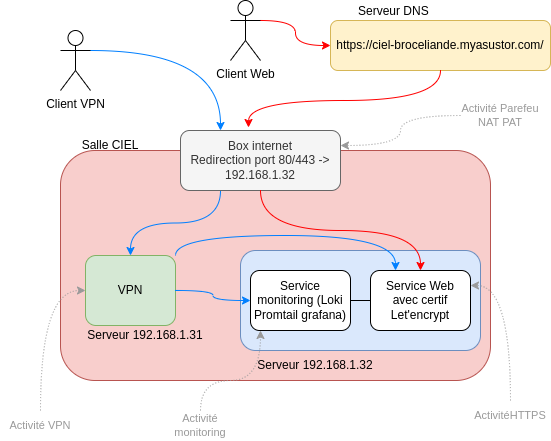

The diagram above was exported from draw.io. Its source (the exported page's mxGraphModel, read from the mxfile embedded in the PNG):
<mxGraphModel dx="1426" dy="875" grid="1" gridSize="10" guides="1" tooltips="1" connect="1" arrows="1" fold="1" page="1" pageScale="1" pageWidth="827" pageHeight="1169" math="0" shadow="0">
  <root>
    <mxCell id="0" />
    <mxCell id="1" parent="0" />
    <mxCell id="865cqsAQzJ0cCNuxNjLx-1" value="" style="rounded=1;whiteSpace=wrap;html=1;fillColor=#f8cecc;strokeColor=#b85450;" parent="1" vertex="1">
      <mxGeometry x="180" y="460" width="430" height="230" as="geometry" />
    </mxCell>
    <mxCell id="865cqsAQzJ0cCNuxNjLx-2" value="Salle CIEL" style="text;html=1;align=center;verticalAlign=middle;whiteSpace=wrap;rounded=0;" parent="1" vertex="1">
      <mxGeometry x="200" y="440" width="60" height="30" as="geometry" />
    </mxCell>
    <mxCell id="865cqsAQzJ0cCNuxNjLx-24" style="edgeStyle=orthogonalEdgeStyle;shape=connector;curved=1;rounded=0;orthogonalLoop=1;jettySize=auto;html=1;exitX=0.25;exitY=1;exitDx=0;exitDy=0;entryX=0.5;entryY=0;entryDx=0;entryDy=0;strokeColor=#007FFF;align=center;verticalAlign=middle;fontFamily=Helvetica;fontSize=11;fontColor=default;labelBackgroundColor=default;endArrow=classic;fillColor=#f8cecc;" parent="1" source="865cqsAQzJ0cCNuxNjLx-3" target="865cqsAQzJ0cCNuxNjLx-4" edge="1">
      <mxGeometry relative="1" as="geometry" />
    </mxCell>
    <mxCell id="865cqsAQzJ0cCNuxNjLx-3" value="Box internet&lt;br&gt;Redirection port 80/443 -&amp;gt; 192.168.1.32" style="rounded=1;whiteSpace=wrap;html=1;fillColor=#f5f5f5;fontColor=#333333;strokeColor=#666666;" parent="1" vertex="1">
      <mxGeometry x="300" y="440" width="160" height="60" as="geometry" />
    </mxCell>
    <mxCell id="865cqsAQzJ0cCNuxNjLx-13" value="" style="group" parent="1" vertex="1" connectable="0">
      <mxGeometry x="200" y="565" width="130" height="95" as="geometry" />
    </mxCell>
    <mxCell id="865cqsAQzJ0cCNuxNjLx-4" value="VPN" style="rounded=1;whiteSpace=wrap;html=1;fillColor=#d5e8d4;strokeColor=#82b366;" parent="865cqsAQzJ0cCNuxNjLx-13" vertex="1">
      <mxGeometry x="5" width="90" height="70" as="geometry" />
    </mxCell>
    <mxCell id="865cqsAQzJ0cCNuxNjLx-10" value="Serveur 192.168.1.31" style="text;html=1;align=center;verticalAlign=middle;whiteSpace=wrap;rounded=0;" parent="865cqsAQzJ0cCNuxNjLx-13" vertex="1">
      <mxGeometry y="65" width="130" height="30" as="geometry" />
    </mxCell>
    <mxCell id="865cqsAQzJ0cCNuxNjLx-14" value="" style="group" parent="1" vertex="1" connectable="0">
      <mxGeometry x="450" y="320" width="220" height="60" as="geometry" />
    </mxCell>
    <mxCell id="865cqsAQzJ0cCNuxNjLx-8" value="https://ciel-broceliande.myasustor.com/" style="rounded=1;whiteSpace=wrap;html=1;fillColor=#fff2cc;strokeColor=#d6b656;" parent="865cqsAQzJ0cCNuxNjLx-14" vertex="1">
      <mxGeometry y="10" width="220" height="50" as="geometry" />
    </mxCell>
    <mxCell id="865cqsAQzJ0cCNuxNjLx-11" value="Serveur DNS&amp;nbsp;" style="text;html=1;align=center;verticalAlign=middle;whiteSpace=wrap;rounded=0;" parent="865cqsAQzJ0cCNuxNjLx-14" vertex="1">
      <mxGeometry x="20" width="90" as="geometry" />
    </mxCell>
    <mxCell id="865cqsAQzJ0cCNuxNjLx-23" style="edgeStyle=orthogonalEdgeStyle;shape=connector;curved=1;rounded=0;orthogonalLoop=1;jettySize=auto;html=1;exitX=1;exitY=0.3333333333333333;exitDx=0;exitDy=0;exitPerimeter=0;entryX=0.25;entryY=0;entryDx=0;entryDy=0;strokeColor=#007FFF;align=center;verticalAlign=middle;fontFamily=Helvetica;fontSize=11;fontColor=default;labelBackgroundColor=default;endArrow=classic;fillColor=#f8cecc;" parent="1" source="865cqsAQzJ0cCNuxNjLx-15" target="865cqsAQzJ0cCNuxNjLx-3" edge="1">
      <mxGeometry relative="1" as="geometry" />
    </mxCell>
    <mxCell id="865cqsAQzJ0cCNuxNjLx-15" value="Client VPN" style="shape=umlActor;verticalLabelPosition=bottom;verticalAlign=top;html=1;outlineConnect=0;" parent="1" vertex="1">
      <mxGeometry x="180" y="340" width="30" height="60" as="geometry" />
    </mxCell>
    <mxCell id="865cqsAQzJ0cCNuxNjLx-19" style="edgeStyle=orthogonalEdgeStyle;rounded=0;orthogonalLoop=1;jettySize=auto;html=1;exitX=1;exitY=0.3333333333333333;exitDx=0;exitDy=0;exitPerimeter=0;entryX=0;entryY=0.5;entryDx=0;entryDy=0;curved=1;fillColor=#f8cecc;strokeColor=#FF0000;" parent="1" source="865cqsAQzJ0cCNuxNjLx-16" target="865cqsAQzJ0cCNuxNjLx-8" edge="1">
      <mxGeometry relative="1" as="geometry" />
    </mxCell>
    <mxCell id="865cqsAQzJ0cCNuxNjLx-16" value="Client Web" style="shape=umlActor;verticalLabelPosition=bottom;verticalAlign=top;html=1;outlineConnect=0;" parent="1" vertex="1">
      <mxGeometry x="350" y="310" width="30" height="60" as="geometry" />
    </mxCell>
    <mxCell id="865cqsAQzJ0cCNuxNjLx-20" style="edgeStyle=orthogonalEdgeStyle;shape=connector;curved=1;rounded=0;orthogonalLoop=1;jettySize=auto;html=1;exitX=0.5;exitY=1;exitDx=0;exitDy=0;entryX=0.425;entryY=-0.05;entryDx=0;entryDy=0;entryPerimeter=0;strokeColor=#FF0000;align=center;verticalAlign=middle;fontFamily=Helvetica;fontSize=11;fontColor=default;labelBackgroundColor=default;endArrow=classic;fillColor=#f8cecc;" parent="1" source="865cqsAQzJ0cCNuxNjLx-8" target="865cqsAQzJ0cCNuxNjLx-3" edge="1">
      <mxGeometry relative="1" as="geometry" />
    </mxCell>
    <mxCell id="865cqsAQzJ0cCNuxNjLx-22" value="" style="group" parent="1" vertex="1" connectable="0">
      <mxGeometry x="360" y="560" width="240" height="130" as="geometry" />
    </mxCell>
    <mxCell id="865cqsAQzJ0cCNuxNjLx-5" value="" style="rounded=1;whiteSpace=wrap;html=1;fillColor=#dae8fc;strokeColor=#6c8ebf;" parent="865cqsAQzJ0cCNuxNjLx-22" vertex="1">
      <mxGeometry width="240" height="100" as="geometry" />
    </mxCell>
    <mxCell id="865cqsAQzJ0cCNuxNjLx-6" value="Serveur 192.168.1.32" style="text;html=1;align=center;verticalAlign=middle;whiteSpace=wrap;rounded=0;" parent="865cqsAQzJ0cCNuxNjLx-22" vertex="1">
      <mxGeometry x="10" y="100" width="130" height="30" as="geometry" />
    </mxCell>
    <mxCell id="865cqsAQzJ0cCNuxNjLx-7" value="Service Web&lt;br&gt;avec certif&lt;br&gt;Let'encrypt" style="rounded=1;whiteSpace=wrap;html=1;" parent="865cqsAQzJ0cCNuxNjLx-22" vertex="1">
      <mxGeometry x="130" y="20" width="100" height="60" as="geometry" />
    </mxCell>
    <mxCell id="wvbFLKVvN3ByKoDfKQVi-4" style="edgeStyle=orthogonalEdgeStyle;rounded=0;orthogonalLoop=1;jettySize=auto;html=1;exitX=1;exitY=0.5;exitDx=0;exitDy=0;entryX=0;entryY=0.5;entryDx=0;entryDy=0;endArrow=none;startFill=0;" edge="1" parent="865cqsAQzJ0cCNuxNjLx-22" source="865cqsAQzJ0cCNuxNjLx-9" target="865cqsAQzJ0cCNuxNjLx-7">
      <mxGeometry relative="1" as="geometry" />
    </mxCell>
    <mxCell id="865cqsAQzJ0cCNuxNjLx-9" value="Service monitoring (Loki Promtail grafana)" style="rounded=1;whiteSpace=wrap;html=1;" parent="865cqsAQzJ0cCNuxNjLx-22" vertex="1">
      <mxGeometry x="10" y="20" width="100" height="60" as="geometry" />
    </mxCell>
    <mxCell id="865cqsAQzJ0cCNuxNjLx-21" style="edgeStyle=orthogonalEdgeStyle;shape=connector;curved=1;rounded=0;orthogonalLoop=1;jettySize=auto;html=1;exitX=0.5;exitY=1;exitDx=0;exitDy=0;entryX=0.5;entryY=0;entryDx=0;entryDy=0;strokeColor=#FF0000;align=center;verticalAlign=middle;fontFamily=Helvetica;fontSize=11;fontColor=default;labelBackgroundColor=default;endArrow=classic;fillColor=#f8cecc;" parent="1" source="865cqsAQzJ0cCNuxNjLx-3" target="865cqsAQzJ0cCNuxNjLx-7" edge="1">
      <mxGeometry relative="1" as="geometry" />
    </mxCell>
    <mxCell id="865cqsAQzJ0cCNuxNjLx-25" style="edgeStyle=orthogonalEdgeStyle;shape=connector;curved=1;rounded=0;orthogonalLoop=1;jettySize=auto;html=1;exitX=1;exitY=0;exitDx=0;exitDy=0;entryX=0.25;entryY=0;entryDx=0;entryDy=0;strokeColor=#007FFF;align=center;verticalAlign=middle;fontFamily=Helvetica;fontSize=11;fontColor=default;labelBackgroundColor=default;endArrow=classic;fillColor=#f8cecc;" parent="1" source="865cqsAQzJ0cCNuxNjLx-4" target="865cqsAQzJ0cCNuxNjLx-7" edge="1">
      <mxGeometry relative="1" as="geometry" />
    </mxCell>
    <mxCell id="865cqsAQzJ0cCNuxNjLx-26" style="edgeStyle=orthogonalEdgeStyle;shape=connector;curved=1;rounded=0;orthogonalLoop=1;jettySize=auto;html=1;exitX=1;exitY=0.5;exitDx=0;exitDy=0;entryX=0;entryY=0.5;entryDx=0;entryDy=0;strokeColor=#007FFF;align=center;verticalAlign=middle;fontFamily=Helvetica;fontSize=11;fontColor=default;labelBackgroundColor=default;endArrow=classic;fillColor=#f8cecc;" parent="1" source="865cqsAQzJ0cCNuxNjLx-4" target="865cqsAQzJ0cCNuxNjLx-9" edge="1">
      <mxGeometry relative="1" as="geometry" />
    </mxCell>
    <mxCell id="865cqsAQzJ0cCNuxNjLx-31" style="edgeStyle=orthogonalEdgeStyle;shape=connector;curved=1;rounded=0;orthogonalLoop=1;jettySize=auto;html=1;entryX=1;entryY=0.25;entryDx=0;entryDy=0;strokeColor=#999999;align=center;verticalAlign=middle;fontFamily=Helvetica;fontSize=11;fontColor=default;labelBackgroundColor=default;endArrow=classic;fillColor=#f8cecc;dashed=1;dashPattern=1 2;" parent="1" source="865cqsAQzJ0cCNuxNjLx-30" target="865cqsAQzJ0cCNuxNjLx-3" edge="1">
      <mxGeometry relative="1" as="geometry" />
    </mxCell>
    <mxCell id="865cqsAQzJ0cCNuxNjLx-30" value="&lt;font style=&quot;color: rgb(153, 153, 153);&quot;&gt;Activité Parefeu NAT PAT&lt;/font&gt;" style="text;html=1;align=center;verticalAlign=middle;whiteSpace=wrap;rounded=0;fontFamily=Helvetica;fontSize=11;fontColor=default;labelBackgroundColor=default;" parent="1" vertex="1">
      <mxGeometry x="580" y="410" width="80" height="30" as="geometry" />
    </mxCell>
    <mxCell id="865cqsAQzJ0cCNuxNjLx-34" style="edgeStyle=orthogonalEdgeStyle;shape=connector;curved=1;rounded=0;orthogonalLoop=1;jettySize=auto;html=1;exitX=0.5;exitY=0;exitDx=0;exitDy=0;entryX=0;entryY=0.5;entryDx=0;entryDy=0;dashed=1;dashPattern=1 2;strokeColor=#999999;align=center;verticalAlign=middle;fontFamily=Helvetica;fontSize=11;fontColor=default;labelBackgroundColor=default;endArrow=classic;fillColor=#f8cecc;" parent="1" source="865cqsAQzJ0cCNuxNjLx-33" target="865cqsAQzJ0cCNuxNjLx-4" edge="1">
      <mxGeometry relative="1" as="geometry" />
    </mxCell>
    <mxCell id="865cqsAQzJ0cCNuxNjLx-33" value="&lt;font style=&quot;color: rgb(153, 153, 153);&quot;&gt;Activité VPN&lt;/font&gt;" style="text;html=1;align=center;verticalAlign=middle;whiteSpace=wrap;rounded=0;fontFamily=Helvetica;fontSize=11;fontColor=default;labelBackgroundColor=default;" parent="1" vertex="1">
      <mxGeometry x="120" y="720" width="80" height="30" as="geometry" />
    </mxCell>
    <mxCell id="865cqsAQzJ0cCNuxNjLx-36" style="edgeStyle=orthogonalEdgeStyle;shape=connector;curved=1;rounded=0;orthogonalLoop=1;jettySize=auto;html=1;exitX=0.5;exitY=0;exitDx=0;exitDy=0;entryX=1;entryY=0.25;entryDx=0;entryDy=0;dashed=1;dashPattern=1 2;strokeColor=#999999;align=center;verticalAlign=middle;fontFamily=Helvetica;fontSize=11;fontColor=default;labelBackgroundColor=default;endArrow=classic;fillColor=#f8cecc;" parent="1" source="865cqsAQzJ0cCNuxNjLx-35" target="865cqsAQzJ0cCNuxNjLx-7" edge="1">
      <mxGeometry relative="1" as="geometry" />
    </mxCell>
    <mxCell id="865cqsAQzJ0cCNuxNjLx-35" value="&lt;font style=&quot;color: rgb(153, 153, 153);&quot;&gt;ActivitéHTTPS&lt;/font&gt;" style="text;html=1;align=center;verticalAlign=middle;whiteSpace=wrap;rounded=0;fontFamily=Helvetica;fontSize=11;fontColor=default;labelBackgroundColor=default;" parent="1" vertex="1">
      <mxGeometry x="590" y="710" width="80" height="30" as="geometry" />
    </mxCell>
    <mxCell id="865cqsAQzJ0cCNuxNjLx-38" style="edgeStyle=orthogonalEdgeStyle;shape=connector;curved=1;rounded=0;orthogonalLoop=1;jettySize=auto;html=1;exitX=0.5;exitY=0;exitDx=0;exitDy=0;dashed=1;dashPattern=1 2;strokeColor=#999999;align=center;verticalAlign=middle;fontFamily=Helvetica;fontSize=11;fontColor=default;labelBackgroundColor=default;endArrow=classic;fillColor=#f8cecc;" parent="1" source="865cqsAQzJ0cCNuxNjLx-37" target="865cqsAQzJ0cCNuxNjLx-9" edge="1">
      <mxGeometry relative="1" as="geometry">
        <Array as="points">
          <mxPoint x="320" y="690" />
          <mxPoint x="380" y="690" />
        </Array>
      </mxGeometry>
    </mxCell>
    <mxCell id="865cqsAQzJ0cCNuxNjLx-37" value="&lt;font style=&quot;color: rgb(153, 153, 153);&quot;&gt;Activité monitoring&lt;/font&gt;" style="text;html=1;align=center;verticalAlign=middle;whiteSpace=wrap;rounded=0;fontFamily=Helvetica;fontSize=11;fontColor=default;labelBackgroundColor=default;" parent="1" vertex="1">
      <mxGeometry x="280" y="720" width="80" height="30" as="geometry" />
    </mxCell>
  </root>
</mxGraphModel>